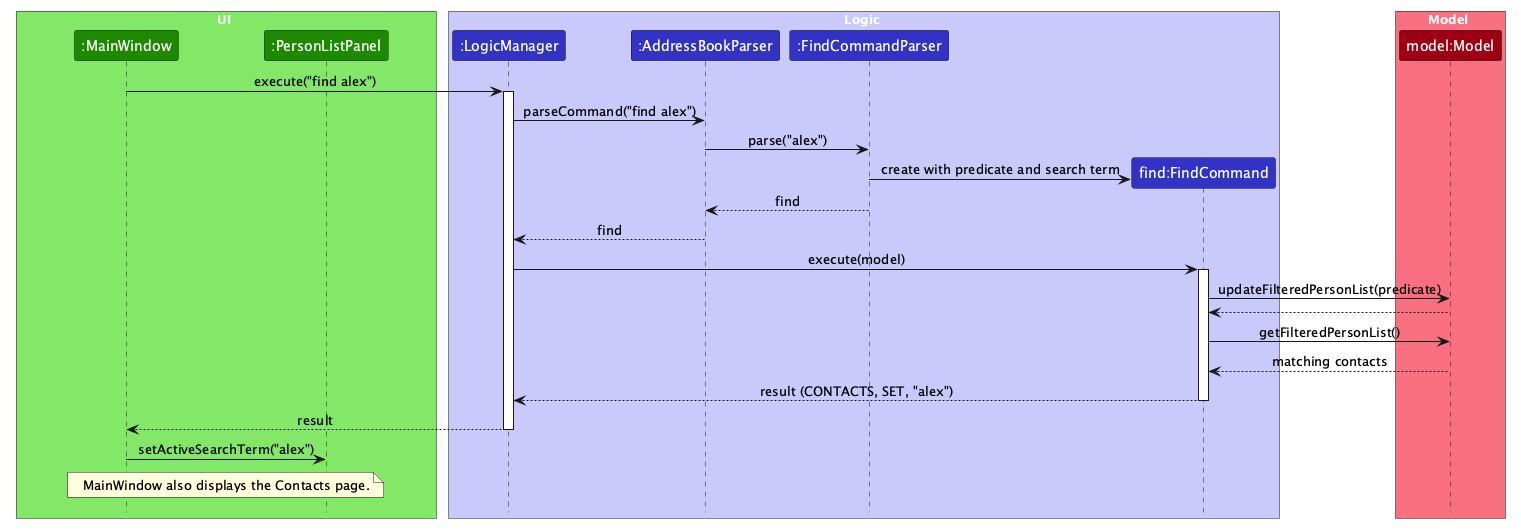

The diagram above was rendered by PlantUML. Its source (embedded in the PNG):
@startuml
!include style.puml
skinparam ArrowFontStyle plain
box UI UI_COLOR_T1
participant ":MainWindow" as ui UI_COLOR
participant ":PersonListPanel" as panel UI_COLOR
end box
box Logic LOGIC_COLOR_T1
participant ":LogicManager" as logic LOGIC_COLOR
participant ":AddressBookParser" as dispatcher LOGIC_COLOR
participant ":FindCommandParser" as parser LOGIC_COLOR
participant "find:FindCommand" as command LOGIC_COLOR
end box
box Model MODEL_COLOR_T1
participant "model:Model" as model MODEL_COLOR
end box
ui -> logic : execute("find alex")
activate logic
logic -> dispatcher : parseCommand("find alex")
dispatcher -> parser : parse("alex")
create command
parser -> command : create with predicate and search term
parser --> dispatcher : find
dispatcher --> logic : find
logic -> command : execute(model)
activate command
command -> model : updateFilteredPersonList(predicate)
model --> command
command -> model : getFilteredPersonList()
model --> command : matching contacts
command --> logic : result (CONTACTS, SET, "alex")
deactivate command
logic --> ui : result
deactivate logic
ui -> panel : setActiveSearchTerm("alex")
note over ui, panel : MainWindow also displays the Contacts page.
@enduml